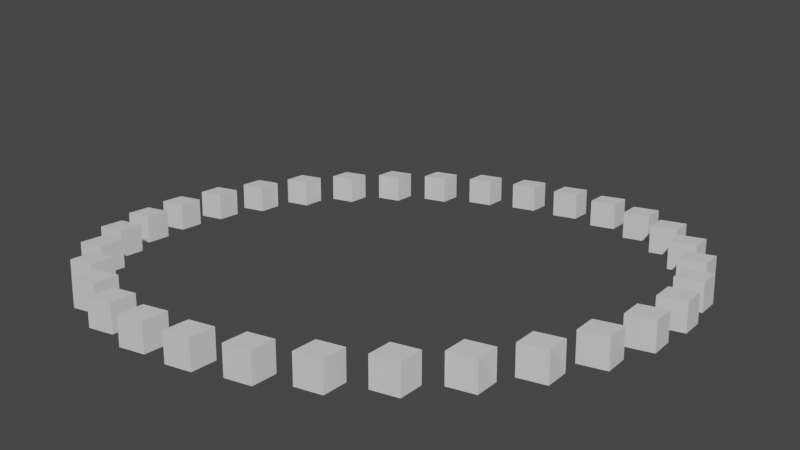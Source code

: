 # Source: instance_shading_variation.blend  (saved by Blender 2.83.18; exported with 4.5.12 LTS)
import bpy
from mathutils import Matrix  # noqa: F401  (used for matrix-valued properties, if any)

bpy.ops.wm.read_factory_settings(use_empty=True)
scene = bpy.context.scene
scene.name = 'Scene'

# ---- collections
col_collection = bpy.data.collections.new('Collection'); scene.collection.children.link(col_collection)

# ---- materials (node trees are filled in below, after node groups)
mat_material = bpy.data.materials.new('Material')
mat_material.alpha_threshold = 0.0
mat_material.line_color = (0.0, 0.0, 0.0, 1.0)

# ---- material node trees
mat_material.use_nodes = True; mat_material.node_tree.nodes.clear()
_N = mat_material.node_tree.nodes; _L = mat_material.node_tree.links
n0 = _N.new('ShaderNodeOutputMaterial'); n0.name = 'Material Output'; n0.location = (300, 300)
n1 = _N.new('NodeUndefined'); n1.name = 'RenderMan Material'; n1.location = (0, 0)
n2 = _N.new('ShaderNodeBsdfPrincipled'); n2.name = 'Principled BSDF'; n2.location = (10, 300)
n2.distribution = 'GGX'
n2.subsurface_method = 'BURLEY'
n2.inputs[2].default_value = 0.4
n2.inputs[3].default_value = 1.45
n2.inputs[27].default_value = (0.0, 0.0, 0.0, 1.0)
n2.inputs[28].default_value = 1.0
n3 = _N.new('NodeUndefined'); n3.name = 'PxrSurface'; n3.location = (-313, 17)
n4 = _N.new('NodeUndefined'); n4.name = 'PxrVary.001'; n4.location = (-714, 41)
_L.new(n2.outputs[0], n0.inputs[0])
_L.new(n3.outputs[0], n1.inputs[0])
_L.new(n4.outputs[0], n3.inputs[2])
n0.is_active_output = True

# ---- world
world_world = bpy.data.worlds.new('World'); scene.world = world_world
world_world.use_nodes = True; world_world.node_tree.nodes.clear()
_N = world_world.node_tree.nodes; _L = world_world.node_tree.links
n0 = _N.new('ShaderNodeOutputWorld'); n0.name = 'World Output'; n0.location = (300, 300)
n1 = _N.new('ShaderNodeBackground'); n1.name = 'Background'; n1.location = (10, 300)
n1.inputs[0].default_value = (0.05088, 0.05088, 0.05088, 1.0)
_L.new(n1.outputs[0], n0.inputs[0])
n0.is_active_output = True
world_world.color = (0.05088, 0.05088, 0.05088)
world_world.use_sun_shadow = False
world_world.sun_shadow_jitter_overblur = 0.0

# ---- cameras
cam_camera = bpy.data.cameras.new('Camera')
cam_camera.clip_end = 100.0
cam_camera.ortho_scale = 7.314

# ---- meshes
me_cube = bpy.data.meshes.new('Cube')
me_cube.from_pydata([(1.0, 1.0, 1.0), (1.0, 1.0, -1.0), (1.0, -1.0, 1.0), (1.0, -1.0, -1.0), (-1.0, 1.0, 1.0), (-1.0, 1.0, -1.0), (-1.0, -1.0, 1.0), (-1.0, -1.0, -1.0)], [], [(0, 4, 6, 2), (3, 2, 6, 7), (7, 6, 4, 5), (5, 1, 3, 7), (1, 0, 2, 3), (5, 4, 0, 1)])
_uv = me_cube.uv_layers.new(name='UVMap')
_uv.uv.foreach_set('vector', [0.625, 0.5, 0.875, 0.5, 0.875, 0.75, 0.625, 0.75, 0.375, 0.75, 0.625, 0.75, 0.625, 1.0, 0.375, 1.0, 0.375, 0.0, 0.625, 0.0, 0.625, 0.25, 0.375, 0.25, 0.125, 0.5, 0.375, 0.5, 0.375, 0.75, 0.125, 0.75, 0.375, 0.5, 0.625, 0.5, 0.625, 0.75, 0.375, 0.75, 0.375, 0.25, 0.625, 0.25, 0.625, 0.5, 0.375, 0.5])
me_cube.materials.append(mat_material)
me_cube.use_remesh_preserve_volume = False
me_cube.use_remesh_preserve_attributes = False
me_cube.use_mirror_vertex_groups = False
me_cube.update()
me_circle = bpy.data.meshes.new('Circle')
me_circle.from_pydata([(0.0, 1.0, 0.0), (-0.1951, 0.9808, 0.0), (-0.3827, 0.9239, 0.0), (-0.5556, 0.8315, 0.0), (-0.7071, 0.7071, 0.0), (-0.8315, 0.5556, 0.0), (-0.9239, 0.3827, 0.0), (-0.9808, 0.1951, 0.0), (-1.0, 7.55e-08, 0.0), (-0.9808, -0.1951, 0.0), (-0.9239, -0.3827, 0.0), (-0.8315, -0.5556, 0.0), (-0.7071, -0.7071, 0.0), (-0.5556, -0.8315, 0.0), (-0.3827, -0.9239, 0.0), (-0.1951, -0.9808, 0.0), (3.258e-07, -1.0, 0.0), (0.1951, -0.9808, 0.0), (0.3827, -0.9239, 0.0), (0.5556, -0.8315, 0.0), (0.7071, -0.7071, 0.0), (0.8315, -0.5556, 0.0), (0.9239, -0.3827, 0.0), (0.9808, -0.1951, 0.0), (1.0, 9.656e-07, 0.0), (0.9808, 0.1951, 0.0), (0.9239, 0.3827, 0.0), (0.8315, 0.5556, 0.0), (0.7071, 0.7071, 0.0), (0.5556, 0.8315, 0.0), (0.3827, 0.9239, 0.0), (0.1951, 0.9808, 0.0)], [(1, 0), (2, 1), (3, 2), (4, 3), (5, 4), (6, 5), (7, 6), (8, 7), (9, 8), (10, 9), (11, 10), (12, 11), (13, 12), (14, 13), (15, 14), (16, 15), (17, 16), (18, 17), (19, 18), (20, 19), (21, 20), (22, 21), (23, 22), (24, 23), (25, 24), (26, 25), (27, 26), (28, 27), (29, 28), (30, 29), (31, 30), (0, 31)], [])
_uv = me_circle.uv_layers.new(name='UVMap')
_uv.uv.foreach_set('vector', [])
me_circle.use_remesh_fix_poles = True
me_circle.use_remesh_preserve_attributes = False
me_circle.use_mirror_vertex_groups = False
me_circle.update()

# ---- objects
ob_cube = bpy.data.objects.new('Cube', me_cube)
ob_camera = bpy.data.objects.new('Camera', cam_camera)
ob_circle = bpy.data.objects.new('Circle', me_circle)

# ---- transforms, parenting, visibility, modifiers, constraints
ob_cube.parent = ob_circle
ob_cube.matrix_parent_inverse = Matrix(((0.1026, -0.0, 0.0, -0.0), (-0.0, 0.1026, -0.0, 0.0), (0.0, -0.0, 0.1026, -0.0), (-0.0, 0.0, -0.0, 1.0)))
ob_cube.location = (0.0, 0.0, 0.0)
ob_cube.scale = (0.479, 0.479, 0.479)
ob_cube.lock_rotations_4d = False
ob_cube.empty_display_type = 'ARROWS'
ob_cube.lineart.crease_threshold = 0.0
ob_camera.location = (21.29, -31.86, 11.82)
ob_camera.rotation_euler = (1.298, -1.179e-07, 0.5845)
ob_camera.lock_rotations_4d = False
ob_camera.empty_display_type = 'ARROWS'
ob_camera.color = (0.0, 0.0, 0.0, 0.0)
ob_camera.display_type = 'WIRE'
ob_camera.lineart.crease_threshold = 0.0
ob_circle.location = (0.0, 0.0, 0.0)
ob_circle.scale = (10.53, 10.53, 10.53)
ob_circle.instance_type = 'VERTS'
ob_circle.lineart.crease_threshold = 0.0

# ---- collection membership
col_collection.objects.link(ob_cube)
col_collection.objects.link(ob_camera)
col_collection.objects.link(ob_circle)

# ---- scene / render settings (as saved in the file)
scene.camera = ob_camera
scene.frame_start = 1; scene.frame_end = 250; scene.frame_set(1)
scene.render.engine = 'BLENDER_EEVEE_NEXT'
scene.cycles.use_denoising = False
scene.cycles.samples = 128
scene.cycles.sampling_pattern = 'TABULATED_SOBOL'
scene.cycles.use_adaptive_sampling = False
scene.cycles.use_light_tree = False
scene.view_settings.view_transform = 'Filmic'
bpy.context.view_layer.update()

# ---- added for rendering (the .blend has no usable light): sun
light_auto_sun = bpy.data.lights.new('AutoSun', 'SUN')
light_auto_sun.energy = 3.0
light_auto_sun.angle = 0.0523599
ob_auto_sun = bpy.data.objects.new('AutoSun', light_auto_sun)
scene.collection.objects.link(ob_auto_sun)
ob_auto_sun.rotation_euler = (0.872665, 0.174533, 0.523599)
bpy.context.view_layer.update()
